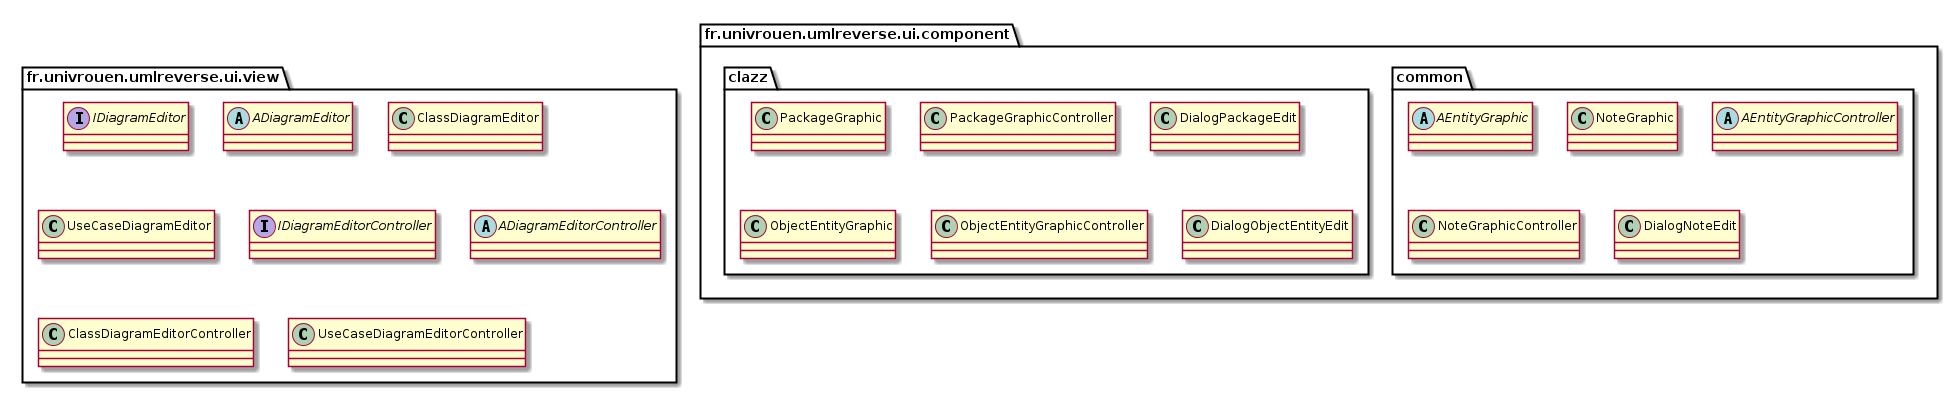

The diagram above was rendered by PlantUML. Its source (embedded in the PNG):
@startuml

package fr.univrouen.umlreverse.ui.view {
	interface IDiagramEditor
    abstract class ADiagramEditor
    class ClassDiagramEditor
    class UseCaseDiagramEditor
	interface IDiagramEditorController
	abstract class ADiagramEditorController
    class ClassDiagramEditorController
    class UseCaseDiagramEditorController
}

package fr.univrouen.umlreverse.ui.component {
	package common {
		abstract class AEntityGraphic
		class NoteGraphic
		abstract class AEntityGraphicController
		class NoteGraphicController
		class DialogNoteEdit
	}

	package clazz {
		class PackageGraphic
		class PackageGraphicController
		class DialogPackageEdit
		
		class ObjectEntityGraphic
		class ObjectEntityGraphicController
		class DialogObjectEntityEdit
	}
}

@enduml